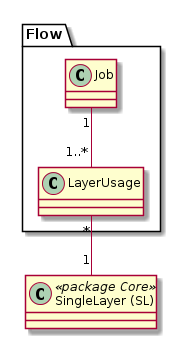

The diagram above was rendered by PlantUML. Its source (embedded in the PNG):
@startuml
class "SingleLayer (SL)" as sl << package Core >>

package Flow {
  class "Job" as job
  class "LayerUsage" as lu
}

job "1" -- "1..*" lu
lu "*" -- "1" sl
@enduml